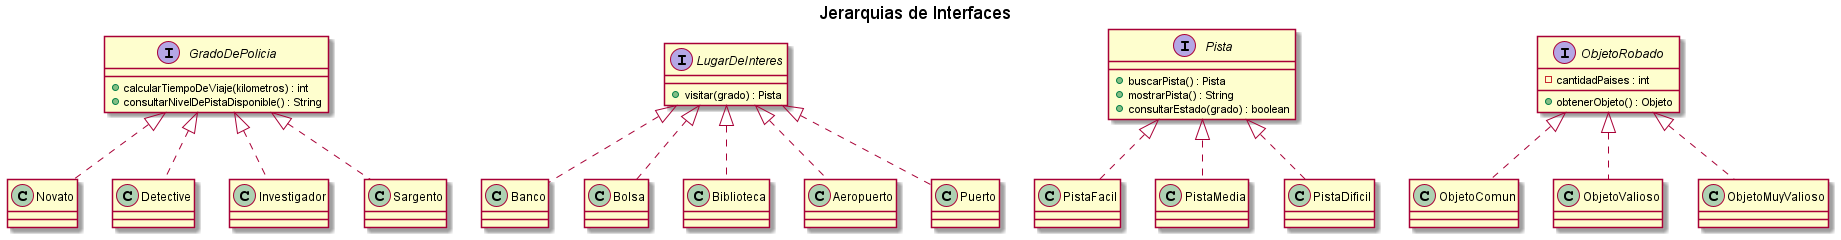

The diagram above was rendered by PlantUML. Its source (embedded in the PNG):
@startuml
title Jerarquias de Interfaces
interface GradoDePolicia{
    + calcularTiempoDeViaje(kilometros) : int
    + consultarNivelDePistaDisponible() : String
}
class Novato{}
class Detective{}
class Investigador{}
class Sargento{}


interface LugarDeInteres{
    + visitar(grado) : Pista
}

class Banco{}
class Bolsa{}
class Biblioteca{}
class Aeropuerto{}
class Puerto{}

interface Pista{
    + buscarPista() : Pista
    + mostrarPista() : String
    + consultarEstado(grado) : boolean
}
class PistaFacil{}
class PistaMedia{}
class PistaDificil{}

interface ObjetoRobado{
    - cantidadPaises : int
	+ obtenerObjeto() : Objeto
}

class ObjetoComun{}
class ObjetoValioso{}
class ObjetoMuyValioso{}

GradoDePolicia <|.. Novato
GradoDePolicia <|.. Detective
GradoDePolicia <|.. Investigador
GradoDePolicia <|.. Sargento

Pista <|.. PistaFacil
Pista <|.. PistaMedia
Pista <|.. PistaDificil

LugarDeInteres <|.. Banco
LugarDeInteres <|.. Bolsa
LugarDeInteres <|.. Biblioteca
LugarDeInteres <|.. Aeropuerto
LugarDeInteres <|.. Puerto

ObjetoRobado <|.. ObjetoComun
ObjetoRobado <|.. ObjetoValioso
ObjetoRobado <|.. ObjetoMuyValioso

@enduml